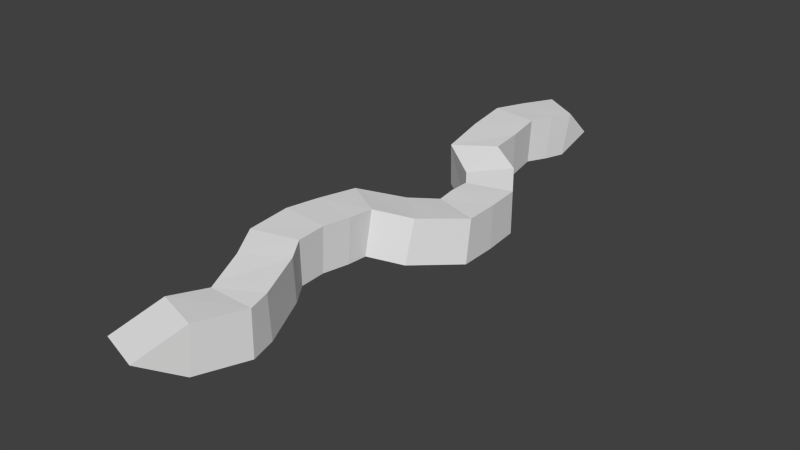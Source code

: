 # Source: snake.blend  (saved by Blender 2.74.0; exported with 4.5.12 LTS)
import bpy
from mathutils import Matrix  # noqa: F401  (used for matrix-valued properties, if any)

bpy.ops.wm.read_factory_settings(use_empty=True)
scene = bpy.context.scene
scene.name = 'Scene'

# ---- collections
col_collection_5 = bpy.data.collections.new('Collection 5'); scene.collection.children.link(col_collection_5)

# ---- materials (node trees are filled in below, after node groups)
mat_artifact = bpy.data.materials.new('Artifact')
mat_artifact.alpha_threshold = 0.0
mat_artifact.use_transparent_shadow = False
mat_artifact.roughness = 0.5

# ---- material node trees

# ---- world
world_world = bpy.data.worlds.new('World'); scene.world = world_world
world_world.color = (0.05088, 0.05088, 0.05088)
world_world.use_sun_shadow = False
world_world.sun_shadow_jitter_overblur = 0.0
world_world.cycles.sampling_method = 'MANUAL'
world_world.cycles.sample_map_resolution = 256

# ---- meshes
me_plane = bpy.data.meshes.new('Plane')
me_plane.from_pydata([(-0.2905, 1.655, -0.2299), (0.1424, 1.905, -0.2299), (0.1768, 1.845, 0.2653), (-0.2561, 1.595, 0.2653), (0.3686, 1.377, -0.2841), (-0.1143, 1.247, -0.2841), (-0.1049, 1.212, 0.2145), (0.378, 1.342, 0.2145), (0.4286, 1.105, -0.301), (-0.07126, 1.116, -0.2962), (-0.06636, 1.118, 0.2038), (0.4335, 1.107, 0.199), (0.123, 0.09561, 0.03266), (-0.3539, 0.2458, 0.03134), (-0.4624, 1.963, -0.1822), (0.01626, 2.107, -0.1949), (0.03987, 2.072, 0.3033), (-0.4388, 1.928, 0.316), (-0.4929, 2.42, -0.1733), (0.006078, 2.394, -0.1918), (0.0249, 2.399, 0.3078), (-0.4741, 2.425, 0.3263), (-0.3611, 3.169, -0.2087), (0.07146, 2.918, -0.2092), (0.1059, 2.977, 0.2862), (-0.3266, 3.228, 0.2866), (0.01149, 3.478, -0.311), (0.3813, 3.142, -0.2943), (0.4306, 3.221, 0.197), (0.06076, 3.557, 0.1803), (0.2388, 3.805, -0.3732), (0.7201, 3.67, -0.387), (0.7431, 3.701, 0.1115), (0.2618, 3.836, 0.1253), (0.2135, 4.326, -0.3657), (0.6882, 4.483, -0.3773), (0.7128, 4.445, 0.1207), (0.2381, 4.289, 0.1323), (0.07451, 4.528, -0.3271), (0.4216, 4.887, -0.3034), (0.4762, 4.802, 0.1863), (0.1291, 4.442, 0.1625), (-0.3176, 4.777, -0.2188), (0.1008, 5.051, -0.2148), (0.1386, 4.985, 0.2795), (-0.2797, 4.712, 0.2755), (-0.4753, 5.803, -0.1742), (0.02301, 5.766, -0.1925), (0.04201, 5.774, 0.307), (-0.4563, 5.811, 0.3254), (-0.2562, 6.534, -0.2337), (0.1662, 6.266, -0.2314), (0.2031, 6.329, 0.2633), (-0.2193, 6.596, 0.261), (0.2203, 6.649, -0.05293), (-0.3058, 1.681, -0.2257), (0.1272, 1.931, -0.2257), (0.1616, 1.872, 0.2696), (-0.2714, 1.622, 0.2696), (0.2658, 0.5464, -0.2568), (-0.2111, 0.6966, -0.2581), (-0.2001, 0.7359, 0.2402), (0.2768, 0.5856, 0.2415), (-0.4375, 2.772, -0.1881), (0.05576, 2.692, -0.2051), (0.07593, 2.71, 0.2941), (-0.4174, 2.79, 0.3111), (0.2181, 4.061, -0.3672), (0.7172, 4.083, -0.3857), (0.736, 4.078, 0.1139), (0.2369, 4.055, 0.1324), (-0.4104, 5.308, -0.1927), (0.08442, 5.378, -0.2099), (0.1042, 5.361, 0.2894), (-0.3905, 5.291, 0.3067), (-0.3729, 6.165, -0.202), (0.1062, 6.022, -0.2151), (0.1297, 6.055, 0.2832), (-0.3493, 6.198, 0.2964)], [], [(0, 1, 4, 5), (1, 2, 7, 4), (2, 3, 6, 7), (3, 0, 5, 6), (54, 53, 52), (54, 52, 51), (54, 51, 50), (54, 50, 53), (18, 19, 15, 14), (19, 20, 16, 15), (20, 21, 17, 16), (21, 18, 14, 17), (55, 56, 1, 0), (56, 57, 2, 1), (57, 58, 3, 2), (58, 55, 0, 3), (14, 15, 56, 55), (15, 16, 57, 56), (16, 17, 58, 57), (17, 14, 55, 58), (12, 13, 60, 59), (13, 12, 62, 61), (13, 61, 60), (59, 60, 9, 8), (60, 61, 10, 9), (61, 62, 11, 10), (62, 59, 8, 11), (8, 9, 5, 4), (9, 10, 6, 5), (10, 11, 7, 6), (11, 8, 4, 7), (63, 64, 19, 18), (64, 65, 20, 19), (65, 66, 21, 20), (66, 63, 18, 21), (22, 23, 64, 63), (23, 24, 65, 64), (24, 25, 66, 65), (25, 22, 63, 66), (26, 27, 23, 22), (27, 28, 24, 23), (28, 29, 25, 24), (29, 26, 22, 25), (30, 31, 27, 26), (31, 32, 28, 27), (32, 33, 29, 28), (33, 30, 26, 29), (67, 68, 31, 30), (68, 69, 32, 31), (69, 70, 33, 32), (70, 67, 30, 33), (34, 35, 68, 67), (35, 36, 69, 68), (36, 37, 70, 69), (37, 34, 67, 70), (38, 39, 35, 34), (39, 40, 36, 35), (40, 41, 37, 36), (41, 38, 34, 37), (42, 43, 39, 38), (43, 44, 40, 39), (44, 45, 41, 40), (45, 42, 38, 41), (71, 72, 43, 42), (72, 73, 44, 43), (73, 74, 45, 44), (74, 71, 42, 45), (46, 47, 72, 71), (47, 48, 73, 72), (48, 49, 74, 73), (49, 46, 71, 74), (75, 76, 47, 46), (76, 77, 48, 47), (77, 78, 49, 48), (78, 75, 46, 49), (50, 51, 76, 75), (51, 52, 77, 76), (52, 53, 78, 77), (53, 50, 75, 78), (12, 59, 62)])
me_plane.materials.append(mat_artifact)
me_plane.use_remesh_preserve_volume = False
me_plane.use_remesh_preserve_attributes = False
me_plane.use_mirror_vertex_groups = False
me_plane.update()

# ---- objects
ob_plane = bpy.data.objects.new('Plane', me_plane)

# ---- transforms, parenting, visibility, modifiers, constraints
ob_plane.location = (-0.02132, -3.029, 0.0)
ob_plane.lineart.crease_threshold = 0.0

# ---- collection membership
col_collection_5.objects.link(ob_plane)

# ---- scene / render settings (as saved in the file)
scene.frame_start = 1; scene.frame_end = 250; scene.frame_set(1)
scene.render.engine = 'BLENDER_EEVEE_NEXT'
scene.render.resolution_percentage = 50
scene.render.dither_intensity = 0.0
scene.cycles.use_denoising = False
scene.cycles.samples = 10
scene.cycles.sampling_pattern = 'TABULATED_SOBOL'
scene.cycles.light_sampling_threshold = 0.0
scene.cycles.use_adaptive_sampling = False
scene.cycles.use_light_tree = False
scene.cycles.blur_glossy = 0.0
scene.cycles.pixel_filter_type = 'GAUSSIAN'
scene.cycles.sample_clamp_indirect = 0.0
scene.view_settings.view_transform = 'Standard'
bpy.context.view_layer.update()

# ---- added for rendering (the .blend has no active camera and no usable light): camera, sun
cam_auto = bpy.data.cameras.new('AutoCamera')
cam_auto.lens = 50.0
cam_auto.sensor_width = 36.0
cam_auto.clip_end = 1000.0
ob_auto_camera = bpy.data.objects.new('AutoCamera', cam_auto)
scene.collection.objects.link(ob_auto_camera)
ob_auto_camera.location = (6.30902, -7.10346, 4.93387)
ob_auto_camera.rotation_euler = (1.09748, -7.21219e-08, 0.694738)
scene.camera = ob_auto_camera
light_auto_sun = bpy.data.lights.new('AutoSun', 'SUN')
light_auto_sun.energy = 3.0
light_auto_sun.angle = 0.0523599
ob_auto_sun = bpy.data.objects.new('AutoSun', light_auto_sun)
scene.collection.objects.link(ob_auto_sun)
ob_auto_sun.rotation_euler = (0.872665, 0.174533, 0.523599)
bpy.context.view_layer.update()

